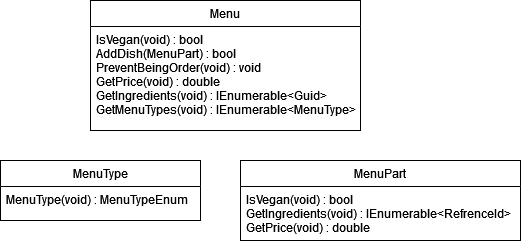

The diagram above was exported from draw.io. Its source (the exported page's mxGraphModel, read from the mxfile embedded in the PNG):
<mxGraphModel dx="792" dy="1113" grid="1" gridSize="10" guides="1" tooltips="1" connect="1" arrows="1" fold="1" page="1" pageScale="1" pageWidth="827" pageHeight="1169" math="0" shadow="0">
  <root>
    <mxCell id="WIyWlLk6GJQsqaUBKTNV-0" />
    <mxCell id="WIyWlLk6GJQsqaUBKTNV-1" parent="WIyWlLk6GJQsqaUBKTNV-0" />
    <mxCell id="zkfFHV4jXpPFQw0GAbJ--13" value="Menu" style="swimlane;fontStyle=0;align=center;verticalAlign=top;childLayout=stackLayout;horizontal=1;startSize=26;horizontalStack=0;resizeParent=1;resizeLast=0;collapsible=0;marginBottom=0;rounded=0;shadow=0;strokeWidth=1;expand=1;" parent="WIyWlLk6GJQsqaUBKTNV-1" vertex="1">
      <mxGeometry x="330" y="360" width="270" height="130" as="geometry">
        <mxRectangle x="340" y="380" width="170" height="26" as="alternateBounds" />
      </mxGeometry>
    </mxCell>
    <mxCell id="zkfFHV4jXpPFQw0GAbJ--14" value="IsVegan(void) : bool&#10;AddDish(MenuPart) : bool&#10;PreventBeingOrder(void) : void&#10;GetPrice(void) : double&#10;GetIngredients(void) : IEnumerable&lt;Guid&gt;&#10;GetMenuTypes(void) : IEnumerable&lt;MenuType&gt;&#10;&#10;" style="text;align=left;verticalAlign=top;spacingLeft=4;spacingRight=4;overflow=hidden;rotatable=0;points=[[0,0.5],[1,0.5]];portConstraint=eastwest;" parent="zkfFHV4jXpPFQw0GAbJ--13" vertex="1">
      <mxGeometry y="26" width="270" height="104" as="geometry" />
    </mxCell>
    <mxCell id="WwVz9y5-8Ifcpvsu_cgN-1" value="MenuPart" style="swimlane;fontStyle=0;align=center;verticalAlign=top;childLayout=stackLayout;horizontal=1;startSize=26;horizontalStack=0;resizeParent=1;resizeLast=0;collapsible=0;marginBottom=0;rounded=0;shadow=0;strokeWidth=1;expand=1;" vertex="1" parent="WIyWlLk6GJQsqaUBKTNV-1">
      <mxGeometry x="480" y="520" width="280" height="80" as="geometry">
        <mxRectangle x="340" y="380" width="170" height="26" as="alternateBounds" />
      </mxGeometry>
    </mxCell>
    <mxCell id="WwVz9y5-8Ifcpvsu_cgN-2" value="IsVegan(void) : bool&#10;GetIngredients(void) : IEnumerable&lt;RefrenceId&gt;&#10;GetPrice(void) : double&#10;" style="text;align=left;verticalAlign=top;spacingLeft=4;spacingRight=4;overflow=hidden;rotatable=0;points=[[0,0.5],[1,0.5]];portConstraint=eastwest;" vertex="1" parent="WwVz9y5-8Ifcpvsu_cgN-1">
      <mxGeometry y="26" width="280" height="54" as="geometry" />
    </mxCell>
    <mxCell id="WwVz9y5-8Ifcpvsu_cgN-8" value="MenuType" style="swimlane;fontStyle=0;align=center;verticalAlign=top;childLayout=stackLayout;horizontal=1;startSize=26;horizontalStack=0;resizeParent=1;resizeLast=0;collapsible=0;marginBottom=0;rounded=0;shadow=0;strokeWidth=1;expand=1;" vertex="1" parent="WIyWlLk6GJQsqaUBKTNV-1">
      <mxGeometry x="240" y="520" width="200" height="60" as="geometry">
        <mxRectangle x="340" y="380" width="170" height="26" as="alternateBounds" />
      </mxGeometry>
    </mxCell>
    <mxCell id="WwVz9y5-8Ifcpvsu_cgN-9" value="MenuType(void) : MenuTypeEnum" style="text;align=left;verticalAlign=top;spacingLeft=4;spacingRight=4;overflow=hidden;rotatable=0;points=[[0,0.5],[1,0.5]];portConstraint=eastwest;" vertex="1" parent="WwVz9y5-8Ifcpvsu_cgN-8">
      <mxGeometry y="26" width="200" height="24" as="geometry" />
    </mxCell>
  </root>
</mxGraphModel>